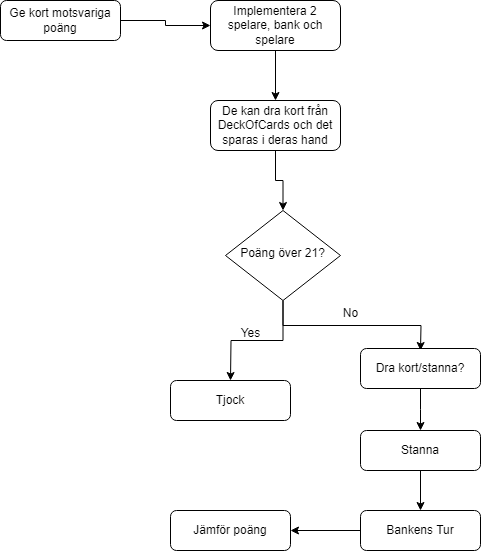

The diagram above was exported from draw.io. Its source (the exported page's mxGraphModel, read from the mxfile embedded in the PNG):
<mxGraphModel dx="1434" dy="818" grid="1" gridSize="10" guides="1" tooltips="1" connect="1" arrows="1" fold="1" page="1" pageScale="1" pageWidth="827" pageHeight="1169" math="0" shadow="0">
  <root>
    <mxCell id="WIyWlLk6GJQsqaUBKTNV-0" />
    <mxCell id="WIyWlLk6GJQsqaUBKTNV-1" parent="WIyWlLk6GJQsqaUBKTNV-0" />
    <mxCell id="cCqgeqllGKv1plHiH1zx-0" style="edgeStyle=orthogonalEdgeStyle;rounded=0;orthogonalLoop=1;jettySize=auto;html=1;exitX=1;exitY=0.5;exitDx=0;exitDy=0;" edge="1" parent="WIyWlLk6GJQsqaUBKTNV-1" source="WIyWlLk6GJQsqaUBKTNV-3" target="WIyWlLk6GJQsqaUBKTNV-7">
      <mxGeometry relative="1" as="geometry" />
    </mxCell>
    <mxCell id="WIyWlLk6GJQsqaUBKTNV-3" value="Ge kort motsvariga poäng" style="rounded=1;whiteSpace=wrap;html=1;fontSize=12;glass=0;strokeWidth=1;shadow=0;" parent="WIyWlLk6GJQsqaUBKTNV-1" vertex="1">
      <mxGeometry x="150" y="30" width="120" height="40" as="geometry" />
    </mxCell>
    <mxCell id="cCqgeqllGKv1plHiH1zx-4" style="edgeStyle=orthogonalEdgeStyle;rounded=0;orthogonalLoop=1;jettySize=auto;html=1;exitX=0.5;exitY=1;exitDx=0;exitDy=0;" edge="1" parent="WIyWlLk6GJQsqaUBKTNV-1" source="WIyWlLk6GJQsqaUBKTNV-6">
      <mxGeometry relative="1" as="geometry">
        <mxPoint x="570" y="380" as="targetPoint" />
      </mxGeometry>
    </mxCell>
    <mxCell id="cCqgeqllGKv1plHiH1zx-6" style="edgeStyle=orthogonalEdgeStyle;rounded=0;orthogonalLoop=1;jettySize=auto;html=1;" edge="1" parent="WIyWlLk6GJQsqaUBKTNV-1" source="WIyWlLk6GJQsqaUBKTNV-6">
      <mxGeometry relative="1" as="geometry">
        <mxPoint x="380" y="410" as="targetPoint" />
      </mxGeometry>
    </mxCell>
    <mxCell id="WIyWlLk6GJQsqaUBKTNV-6" value="Poäng över 21?" style="rhombus;whiteSpace=wrap;html=1;shadow=0;fontFamily=Helvetica;fontSize=12;align=center;strokeWidth=1;spacing=6;spacingTop=-4;" parent="WIyWlLk6GJQsqaUBKTNV-1" vertex="1">
      <mxGeometry x="375" y="240" width="115" height="90" as="geometry" />
    </mxCell>
    <mxCell id="cCqgeqllGKv1plHiH1zx-2" style="edgeStyle=orthogonalEdgeStyle;rounded=0;orthogonalLoop=1;jettySize=auto;html=1;entryX=0.5;entryY=0;entryDx=0;entryDy=0;" edge="1" parent="WIyWlLk6GJQsqaUBKTNV-1" source="WIyWlLk6GJQsqaUBKTNV-7" target="cCqgeqllGKv1plHiH1zx-1">
      <mxGeometry relative="1" as="geometry" />
    </mxCell>
    <mxCell id="WIyWlLk6GJQsqaUBKTNV-7" value="Implementera 2 spelare, bank och spelare" style="rounded=1;whiteSpace=wrap;html=1;fontSize=12;glass=0;strokeWidth=1;shadow=0;" parent="WIyWlLk6GJQsqaUBKTNV-1" vertex="1">
      <mxGeometry x="360" y="30" width="130" height="50" as="geometry" />
    </mxCell>
    <mxCell id="WIyWlLk6GJQsqaUBKTNV-11" value="Tjock" style="rounded=1;whiteSpace=wrap;html=1;fontSize=12;glass=0;strokeWidth=1;shadow=0;" parent="WIyWlLk6GJQsqaUBKTNV-1" vertex="1">
      <mxGeometry x="320" y="410" width="120" height="40" as="geometry" />
    </mxCell>
    <mxCell id="cCqgeqllGKv1plHiH1zx-8" style="edgeStyle=orthogonalEdgeStyle;rounded=0;orthogonalLoop=1;jettySize=auto;html=1;" edge="1" parent="WIyWlLk6GJQsqaUBKTNV-1" source="WIyWlLk6GJQsqaUBKTNV-12">
      <mxGeometry relative="1" as="geometry">
        <mxPoint x="570" y="460" as="targetPoint" />
      </mxGeometry>
    </mxCell>
    <mxCell id="WIyWlLk6GJQsqaUBKTNV-12" value="Dra kort/stanna?" style="rounded=1;whiteSpace=wrap;html=1;fontSize=12;glass=0;strokeWidth=1;shadow=0;" parent="WIyWlLk6GJQsqaUBKTNV-1" vertex="1">
      <mxGeometry x="510" y="378" width="120" height="40" as="geometry" />
    </mxCell>
    <mxCell id="cCqgeqllGKv1plHiH1zx-3" style="edgeStyle=orthogonalEdgeStyle;rounded=0;orthogonalLoop=1;jettySize=auto;html=1;entryX=0.5;entryY=0;entryDx=0;entryDy=0;" edge="1" parent="WIyWlLk6GJQsqaUBKTNV-1" source="cCqgeqllGKv1plHiH1zx-1" target="WIyWlLk6GJQsqaUBKTNV-6">
      <mxGeometry relative="1" as="geometry" />
    </mxCell>
    <mxCell id="cCqgeqllGKv1plHiH1zx-1" value="De kan dra kort från DeckOfCards och det sparas i deras hand" style="rounded=1;whiteSpace=wrap;html=1;fontSize=12;glass=0;strokeWidth=1;shadow=0;" vertex="1" parent="WIyWlLk6GJQsqaUBKTNV-1">
      <mxGeometry x="360" y="130" width="130" height="50" as="geometry" />
    </mxCell>
    <mxCell id="cCqgeqllGKv1plHiH1zx-5" value="No" style="text;html=1;align=center;verticalAlign=middle;resizable=0;points=[];autosize=1;strokeColor=none;fillColor=none;" vertex="1" parent="WIyWlLk6GJQsqaUBKTNV-1">
      <mxGeometry x="480" y="328" width="40" height="30" as="geometry" />
    </mxCell>
    <mxCell id="cCqgeqllGKv1plHiH1zx-7" value="Yes" style="text;html=1;align=center;verticalAlign=middle;resizable=0;points=[];autosize=1;strokeColor=none;fillColor=none;" vertex="1" parent="WIyWlLk6GJQsqaUBKTNV-1">
      <mxGeometry x="380" y="348" width="40" height="30" as="geometry" />
    </mxCell>
    <mxCell id="cCqgeqllGKv1plHiH1zx-11" style="edgeStyle=orthogonalEdgeStyle;rounded=0;orthogonalLoop=1;jettySize=auto;html=1;entryX=0.5;entryY=0;entryDx=0;entryDy=0;" edge="1" parent="WIyWlLk6GJQsqaUBKTNV-1" source="cCqgeqllGKv1plHiH1zx-9" target="cCqgeqllGKv1plHiH1zx-10">
      <mxGeometry relative="1" as="geometry" />
    </mxCell>
    <mxCell id="cCqgeqllGKv1plHiH1zx-9" value="Stanna" style="rounded=1;whiteSpace=wrap;html=1;fontSize=12;glass=0;strokeWidth=1;shadow=0;" vertex="1" parent="WIyWlLk6GJQsqaUBKTNV-1">
      <mxGeometry x="510" y="460" width="120" height="40" as="geometry" />
    </mxCell>
    <mxCell id="cCqgeqllGKv1plHiH1zx-13" style="edgeStyle=orthogonalEdgeStyle;rounded=0;orthogonalLoop=1;jettySize=auto;html=1;entryX=1;entryY=0.5;entryDx=0;entryDy=0;" edge="1" parent="WIyWlLk6GJQsqaUBKTNV-1" source="cCqgeqllGKv1plHiH1zx-10" target="cCqgeqllGKv1plHiH1zx-12">
      <mxGeometry relative="1" as="geometry" />
    </mxCell>
    <mxCell id="cCqgeqllGKv1plHiH1zx-10" value="Bankens Tur" style="rounded=1;whiteSpace=wrap;html=1;fontSize=12;glass=0;strokeWidth=1;shadow=0;" vertex="1" parent="WIyWlLk6GJQsqaUBKTNV-1">
      <mxGeometry x="510" y="540" width="120" height="40" as="geometry" />
    </mxCell>
    <mxCell id="cCqgeqllGKv1plHiH1zx-12" value="Jämför poäng" style="rounded=1;whiteSpace=wrap;html=1;fontSize=12;glass=0;strokeWidth=1;shadow=0;" vertex="1" parent="WIyWlLk6GJQsqaUBKTNV-1">
      <mxGeometry x="320" y="540" width="120" height="40" as="geometry" />
    </mxCell>
  </root>
</mxGraphModel>